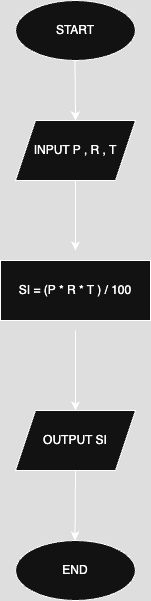

The diagram above was exported from draw.io. Its source (the exported page's mxGraphModel, read from the mxfile embedded in the PNG):
<mxGraphModel dx="1218" dy="780" grid="1" gridSize="10" guides="1" tooltips="1" connect="1" arrows="1" fold="1" page="1" pageScale="1" pageWidth="827" pageHeight="1169" math="0" shadow="0">
  <root>
    <mxCell id="0" />
    <mxCell id="1" parent="0" />
    <mxCell id="lXRA9GgqCS-57bsNEyz6-2" value="" style="endArrow=classic;html=1;rounded=0;exitX=0.5;exitY=1;exitDx=0;exitDy=0;" edge="1" parent="1">
      <mxGeometry width="50" height="50" relative="1" as="geometry">
        <mxPoint x="439.5" y="130" as="sourcePoint" />
        <mxPoint x="440" y="190" as="targetPoint" />
      </mxGeometry>
    </mxCell>
    <mxCell id="lXRA9GgqCS-57bsNEyz6-3" value="START" style="ellipse;whiteSpace=wrap;html=1;" vertex="1" parent="1">
      <mxGeometry x="380" y="70" width="120" height="60" as="geometry" />
    </mxCell>
    <mxCell id="lXRA9GgqCS-57bsNEyz6-4" value="INPUT P , R , T" style="shape=parallelogram;perimeter=parallelogramPerimeter;whiteSpace=wrap;html=1;fixedSize=1;" vertex="1" parent="1">
      <mxGeometry x="380" y="190" width="120" height="60" as="geometry" />
    </mxCell>
    <mxCell id="lXRA9GgqCS-57bsNEyz6-5" value="" style="endArrow=classic;html=1;rounded=0;exitX=0.5;exitY=1;exitDx=0;exitDy=0;" edge="1" parent="1" source="lXRA9GgqCS-57bsNEyz6-4">
      <mxGeometry width="50" height="50" relative="1" as="geometry">
        <mxPoint x="390" y="430" as="sourcePoint" />
        <mxPoint x="440" y="320" as="targetPoint" />
      </mxGeometry>
    </mxCell>
    <mxCell id="lXRA9GgqCS-57bsNEyz6-6" value="SI = (P * R * T ) / 100" style="rounded=0;whiteSpace=wrap;html=1;" vertex="1" parent="1">
      <mxGeometry x="365" y="330" width="150" height="60" as="geometry" />
    </mxCell>
    <mxCell id="lXRA9GgqCS-57bsNEyz6-7" value="" style="endArrow=classic;html=1;rounded=0;" edge="1" parent="1">
      <mxGeometry width="50" height="50" relative="1" as="geometry">
        <mxPoint x="440" y="400" as="sourcePoint" />
        <mxPoint x="440" y="480" as="targetPoint" />
      </mxGeometry>
    </mxCell>
    <mxCell id="lXRA9GgqCS-57bsNEyz6-8" value="OUTPUT SI" style="shape=parallelogram;perimeter=parallelogramPerimeter;whiteSpace=wrap;html=1;fixedSize=1;" vertex="1" parent="1">
      <mxGeometry x="380" y="480" width="120" height="60" as="geometry" />
    </mxCell>
    <mxCell id="lXRA9GgqCS-57bsNEyz6-9" value="END" style="ellipse;whiteSpace=wrap;html=1;" vertex="1" parent="1">
      <mxGeometry x="380" y="610" width="120" height="60" as="geometry" />
    </mxCell>
    <mxCell id="lXRA9GgqCS-57bsNEyz6-10" value="" style="endArrow=classic;html=1;rounded=0;exitX=0.5;exitY=1;exitDx=0;exitDy=0;" edge="1" parent="1" source="lXRA9GgqCS-57bsNEyz6-8">
      <mxGeometry width="50" height="50" relative="1" as="geometry">
        <mxPoint x="440" y="550" as="sourcePoint" />
        <mxPoint x="439.5" y="610" as="targetPoint" />
      </mxGeometry>
    </mxCell>
  </root>
</mxGraphModel>